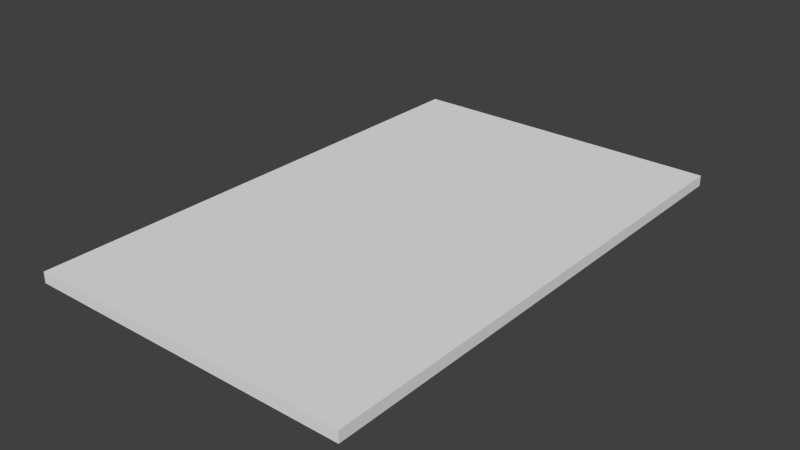 # Source: foot.blend  (saved by Blender 2.76.0; exported with 4.5.12 LTS)
import bpy
from mathutils import Matrix  # noqa: F401  (used for matrix-valued properties, if any)

bpy.ops.wm.read_factory_settings(use_empty=True)
scene = bpy.context.scene
scene.name = 'Scene'

# ---- collections
col_collection_1 = bpy.data.collections.new('Collection 1'); scene.collection.children.link(col_collection_1)

# ---- world
world_world = bpy.data.worlds.new('World'); scene.world = world_world
world_world.color = (0.05088, 0.05088, 0.05088)
world_world.use_sun_shadow = False
world_world.sun_shadow_jitter_overblur = 0.0
world_world.cycles.sampling_method = 'MANUAL'
world_world.cycles.sample_map_resolution = 256

# ---- meshes
me_cube_037 = bpy.data.meshes.new('Cube.037')
me_cube_037.from_pydata([(-0.3, -0.5, -0.01), (-0.3, -0.5, 0.01), (-0.3, 0.45, -0.01), (-0.3, 0.45, 0.01), (0.3, -0.5, -0.01), (0.3, -0.5, 0.01), (0.3, 0.45, -0.01), (0.3, 0.45, 0.01)], [], [(1, 3, 2, 0), (3, 7, 6, 2), (7, 5, 4, 6), (5, 1, 0, 4), (0, 2, 6, 4), (5, 7, 3, 1)])
me_cube_037.use_remesh_preserve_volume = False
me_cube_037.use_remesh_preserve_attributes = False
me_cube_037.use_mirror_vertex_groups = False
me_cube_037.update()

# ---- objects
ob_left_foot = bpy.data.objects.new('left_foot', me_cube_037)

# ---- transforms, parenting, visibility, modifiers, constraints
ob_left_foot.location = (0.0, 0.0, 0.0)
ob_left_foot.lineart.crease_threshold = 0.0

# ---- collection membership
col_collection_1.objects.link(ob_left_foot)

# ---- scene / render settings (as saved in the file)
scene.frame_start = 1; scene.frame_end = 250; scene.frame_set(1)
scene.render.engine = 'BLENDER_EEVEE_NEXT'
scene.render.resolution_percentage = 50
scene.render.dither_intensity = 0.0
scene.cycles.use_denoising = False
scene.cycles.samples = 10
scene.cycles.sampling_pattern = 'TABULATED_SOBOL'
scene.cycles.light_sampling_threshold = 0.0
scene.cycles.use_adaptive_sampling = False
scene.cycles.use_light_tree = False
scene.cycles.blur_glossy = 0.0
scene.cycles.pixel_filter_type = 'GAUSSIAN'
scene.cycles.sample_clamp_indirect = 0.0
scene.view_settings.view_transform = 'Standard'
bpy.context.view_layer.update()

# ---- added for rendering (the .blend has no active camera and no usable light): camera, sun
cam_auto = bpy.data.cameras.new('AutoCamera')
cam_auto.lens = 50.0
cam_auto.sensor_width = 36.0
cam_auto.clip_end = 1000.0
ob_auto_camera = bpy.data.objects.new('AutoCamera', cam_auto)
scene.collection.objects.link(ob_auto_camera)
ob_auto_camera.location = (1.03976, -1.27271, 0.831805)
ob_auto_camera.rotation_euler = (1.09748, -7.21219e-08, 0.694738)
scene.camera = ob_auto_camera
light_auto_sun = bpy.data.lights.new('AutoSun', 'SUN')
light_auto_sun.energy = 3.0
light_auto_sun.angle = 0.0523599
ob_auto_sun = bpy.data.objects.new('AutoSun', light_auto_sun)
scene.collection.objects.link(ob_auto_sun)
ob_auto_sun.rotation_euler = (0.872665, 0.174533, 0.523599)
bpy.context.view_layer.update()
